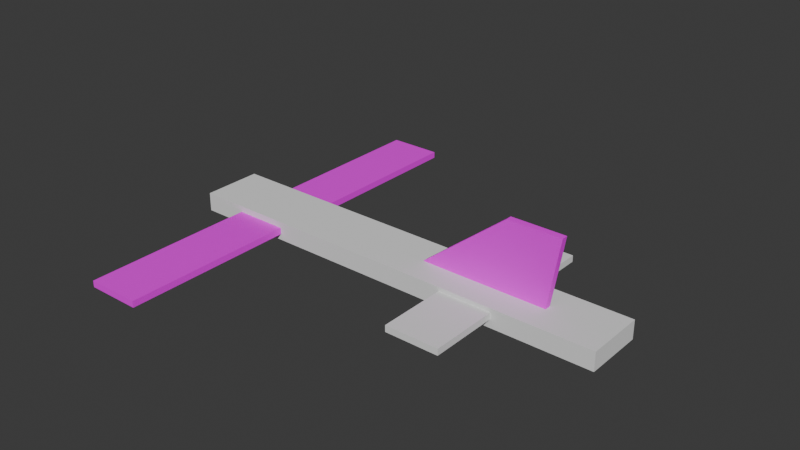 # Source: Airplane1.blend  (saved by Blender 4.2.66; exported with 4.5.12 LTS)
import bpy
from mathutils import Matrix  # noqa: F401  (used for matrix-valued properties, if any)

bpy.ops.wm.read_factory_settings(use_empty=True)
scene = bpy.context.scene
scene.name = 'Scene'

# ---- collections
col_collection = bpy.data.collections.new('Collection'); scene.collection.children.link(col_collection)

# ---- images (referenced by path relative to the original .blend; pixels are not part of the script)
import os
ASSET_DIR = os.environ.get("B2B_ASSET_DIR", "")  # directory of the original .blend (textures are referenced by path, not embedded)
HERE = os.path.dirname(os.path.abspath(__file__))  # packed textures are extracted next to this script under _unpacked/

def load_image(name, relpath, width, height, colorspace="sRGB"):
    """Load a texture the original file referenced (path relative to the .blend, or extracted next to this script)."""
    p = next((c for c in (os.path.join(HERE, relpath), os.path.join(ASSET_DIR, relpath)) if relpath and os.path.exists(c)), "")
    if p:
        img = bpy.data.images.load(p, check_existing=True)
        img.name = name
    else:  # same state as the original file: an image datablock whose file is absent (Cycles renders it pink)
        img = bpy.data.images.new(name, width, height)
        img.source = "FILE"
        img.filepath = "//" + (relpath or name)
    img.colorspace_settings.name = colorspace
    return img
img_front_wing_1_color = load_image('Front Wing 1 Color', 'Airplane 1 Wing Front.png', 1024, 1024, 'sRGB')
img_cube_003_base_color = load_image('Cube.003 Base Color', 'Airplaine 1 Tail.png', 1024, 1024, 'sRGB')

# ---- materials (node trees are filled in below, after node groups)
mat_material_002 = bpy.data.materials.new('Material.002')
mat_material_002.use_transparent_shadow = False
mat_material_001 = bpy.data.materials.new('Material.001')
mat_material_001.use_transparent_shadow = False

# ---- material node trees
mat_material_002.use_nodes = True; mat_material_002.node_tree.nodes.clear()
_N = mat_material_002.node_tree.nodes; _L = mat_material_002.node_tree.links
n0 = _N.new('ShaderNodeBsdfPrincipled'); n0.name = 'Principled BSDF'; n0.location = (10, 300)
n0.inputs[3].default_value = 1.45
n1 = _N.new('ShaderNodeOutputMaterial'); n1.name = 'Material Output'; n1.location = (300, 300)
n2 = _N.new('ShaderNodeTexImage'); n2.name = 'Image Texture'; n2.location = (-280, 280)
n2.image = img_front_wing_1_color
_L.new(n0.outputs[0], n1.inputs[0])
_L.new(n2.outputs[0], n0.inputs[0])
n1.is_active_output = True
mat_material_001.use_nodes = True; mat_material_001.node_tree.nodes.clear()
_N = mat_material_001.node_tree.nodes; _L = mat_material_001.node_tree.links
n0 = _N.new('ShaderNodeBsdfPrincipled'); n0.name = 'Principled BSDF'; n0.location = (10, 300)
n0.inputs[3].default_value = 1.45
n1 = _N.new('ShaderNodeOutputMaterial'); n1.name = 'Material Output'; n1.location = (300, 300)
n2 = _N.new('ShaderNodeTexImage'); n2.name = 'Image Texture'; n2.location = (-280, 280)
n2.image = img_cube_003_base_color
_L.new(n0.outputs[0], n1.inputs[0])
_L.new(n2.outputs[0], n0.inputs[0])
n1.is_active_output = True

# ---- world
world_world = bpy.data.worlds.new('World'); scene.world = world_world
world_world.use_nodes = True; world_world.node_tree.nodes.clear()
_N = world_world.node_tree.nodes; _L = world_world.node_tree.links
n0 = _N.new('ShaderNodeOutputWorld'); n0.name = 'World Output'; n0.location = (300, 300)
n1 = _N.new('ShaderNodeBackground'); n1.name = 'Background'; n1.location = (10, 300)
n1.inputs[0].default_value = (0.05088, 0.05088, 0.05088, 1.0)
_L.new(n1.outputs[0], n0.inputs[0])
n0.is_active_output = True
world_world.color = (0.05088, 0.05088, 0.05088)
world_world.use_sun_shadow = False
world_world.sun_shadow_jitter_overblur = 0.0

# ---- meshes
me_cube_001 = bpy.data.meshes.new('Cube.001')
me_cube_001.from_pydata([(-0.4502, -3.42, -0.05383), (-0.4502, -3.42, 0.05383), (-0.4502, 3.42, -0.05383), (-0.4502, 3.42, 0.05383), (0.4502, -3.42, -0.05383), (0.4502, -3.42, 0.05383), (0.4502, 3.42, -0.05383), (0.4502, 3.42, 0.05383)], [], [(0, 1, 3, 2), (2, 3, 7, 6), (6, 7, 5, 4), (4, 5, 1, 0), (2, 6, 4, 0), (7, 3, 1, 5)])
_uv = me_cube_001.uv_layers.new(name='UVMap')
_uv.uv.foreach_set('vector', [0.279, 1.0, 0.2633, 1.0, 0.2633, -1.151e-08, 0.279, -1.22e-08, 0.3105, 0.1316, 0.2947, 0.1316, 0.2947, 1.88e-10, 0.3105, -5e-10, 0.2947, 1.0, 0.279, 1.0, 0.279, -1.22e-08, 0.2947, -1.288e-08, 0.3105, 0.2633, 0.2947, 0.2633, 0.2947, 0.1316, 0.3105, 0.1316, 0.1316, 1.0, 0.0, 1.0, 0.0, 0.0, 0.1316, 0.0, 0.2633, 1.0, 0.1316, 1.0, 0.1316, 0.0, 0.2633, 0.0])
me_cube_001.materials.append(mat_material_002)
me_cube_001.update()
me_cube_002 = bpy.data.meshes.new('Cube.002')
me_cube_002.from_pydata([(-1.419, -0.5047, -0.1572), (-1.419, -0.5047, 0.1572), (-1.419, 0.5047, -0.1572), (-1.419, 0.5047, 0.1572), (5.967, -0.5047, -0.1572), (5.967, -0.5047, 0.1572), (5.967, 0.5047, -0.1572), (5.967, 0.5047, 0.1572)], [], [(0, 1, 3, 2), (2, 3, 7, 6), (6, 7, 5, 4), (4, 5, 1, 0), (2, 6, 4, 0), (7, 3, 1, 5)])
_uv = me_cube_002.uv_layers.new(name='UVMap')
_uv.uv.foreach_set('vector', [0.375, 0.0, 0.625, 0.0, 0.625, 0.25, 0.375, 0.25, 0.375, 0.25, 0.625, 0.25, 0.625, 0.5, 0.375, 0.5, 0.375, 0.5, 0.625, 0.5, 0.625, 0.75, 0.375, 0.75, 0.375, 0.75, 0.625, 0.75, 0.625, 1.0, 0.375, 1.0, 0.125, 0.5, 0.375, 0.5, 0.375, 0.75, 0.125, 0.75, 0.625, 0.5, 0.875, 0.5, 0.875, 0.75, 0.625, 0.75])
me_cube_002.update()
me_cube_003 = bpy.data.meshes.new('Cube.003')
me_cube_003.from_pydata([(-0.1842, -1.722, -0.05383), (-0.1842, -1.722, 0.05383), (-0.1842, 1.57, -0.05383), (-0.1842, 1.57, 0.05383), (0.7162, -1.722, -0.05383), (0.7162, -1.722, 0.05383), (0.7162, 1.57, -0.05383), (0.7162, 1.57, 0.05383)], [], [(0, 1, 3, 2), (2, 3, 7, 6), (6, 7, 5, 4), (4, 5, 1, 0), (2, 6, 4, 0), (7, 3, 1, 5)])
_uv = me_cube_003.uv_layers.new(name='UVMap')
_uv.uv.foreach_set('vector', [0.375, 0.0, 0.625, 0.0, 0.625, 0.25, 0.375, 0.25, 0.375, 0.25, 0.625, 0.25, 0.625, 0.5, 0.375, 0.5, 0.375, 0.5, 0.625, 0.5, 0.625, 0.75, 0.375, 0.75, 0.375, 0.75, 0.625, 0.75, 0.625, 1.0, 0.375, 1.0, 0.125, 0.5, 0.375, 0.5, 0.375, 0.75, 0.125, 0.75, 0.625, 0.5, 0.875, 0.5, 0.875, 0.75, 0.625, 0.75])
me_cube_003.update()
me_cube_004 = bpy.data.meshes.new('Cube.004')
me_cube_004.from_pydata([(-0.8057, -1.043, -0.05316), (-0.8057, -1.043, 0.05449), (0.6222, 0.1067, -0.05526), (0.6222, 0.1066, 0.0524), (1.338, -1.043, -0.05316), (1.338, -1.043, 0.05449), (1.522, 0.1067, -0.05526), (1.522, 0.1066, 0.0524)], [], [(0, 1, 3, 2), (2, 3, 7, 6), (6, 7, 5, 4), (4, 5, 1, 0), (2, 6, 4, 0), (7, 3, 1, 5)])
_uv = me_cube_004.uv_layers.new(name='UVMap')
_uv.uv.foreach_set('vector', [0.0008254, 1.077e-05, 0.0433, 1.893e-09, 0.04248, 0.7233, -7.494e-10, 0.7233, -7.494e-10, 0.7233, 0.04248, 0.7233, 0.04255, 1.0, 6.99e-05, 1.0, 0.5028, 0.9497, 0.5027, 0.9922, 0.0433, 0.9922, 0.0434, 0.9497, 0.889, 0.9072, 0.889, 0.9497, 0.0433, 0.9497, 0.0433, 0.9072, 0.6067, 0.4536, 0.9619, 0.4536, 0.889, 0.9072, 0.0433, 0.9072, 0.0433, 4.913e-08, 0.3985, 1.807e-08, 0.9619, 0.4536, 0.1162, 0.4536])
me_cube_004.materials.append(mat_material_001)
me_cube_004.update()

# ---- objects
ob_cube = bpy.data.objects.new('Cube', me_cube_001)
ob_cube_001 = bpy.data.objects.new('Cube.001', me_cube_002)
ob_cube_002 = bpy.data.objects.new('Cube.002', me_cube_003)
ob_cube_003 = bpy.data.objects.new('Cube.003', me_cube_004)

# ---- transforms, parenting, visibility, modifiers, constraints
ob_cube.location = (-0.209, 0.0, 0.0)
ob_cube_001.location = (0.0, 0.0, 0.0)
ob_cube_002.location = (3.588, 0.05196, 0.03483)
ob_cube_003.location = (3.562, 0.01124, 1.2)
ob_cube_003.rotation_euler = (1.57, -0.0, 0.0)

# ---- collection membership
col_collection.objects.link(ob_cube)
col_collection.objects.link(ob_cube_001)
col_collection.objects.link(ob_cube_002)
col_collection.objects.link(ob_cube_003)

# ---- scene / render settings (as saved in the file)
scene.frame_start = 1; scene.frame_end = 250; scene.frame_set(37)
scene.render.engine = 'BLENDER_EEVEE_NEXT'
scene.cycles.sampling_pattern = 'TABULATED_SOBOL'
bpy.context.view_layer.update()

# ---- added for rendering (the .blend has no active camera and no usable light): camera, sun
cam_auto = bpy.data.cameras.new('AutoCamera')
cam_auto.lens = 50.0
cam_auto.sensor_width = 36.0
cam_auto.clip_end = 1000.0
ob_auto_camera = bpy.data.objects.new('AutoCamera', cam_auto)
scene.collection.objects.link(ob_auto_camera)
ob_auto_camera.location = (11.6856, -11.2941, 8.10423)
ob_auto_camera.rotation_euler = (1.09748, -7.21219e-08, 0.694738)
scene.camera = ob_auto_camera
light_auto_sun = bpy.data.lights.new('AutoSun', 'SUN')
light_auto_sun.energy = 3.0
light_auto_sun.angle = 0.0523599
ob_auto_sun = bpy.data.objects.new('AutoSun', light_auto_sun)
scene.collection.objects.link(ob_auto_sun)
ob_auto_sun.rotation_euler = (0.872665, 0.174533, 0.523599)
bpy.context.view_layer.update()
